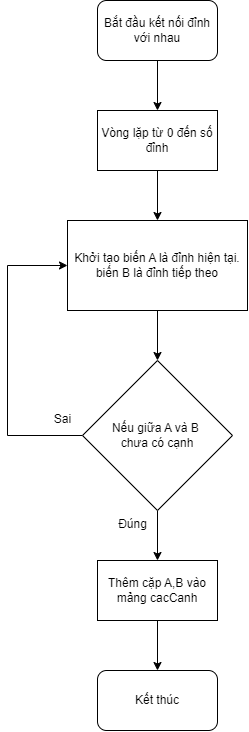

The diagram above was exported from draw.io. Its source (the exported page's mxGraphModel, read from the mxfile embedded in the PNG):
<mxGraphModel dx="1593" dy="938" grid="1" gridSize="10" guides="1" tooltips="1" connect="1" arrows="1" fold="1" page="1" pageScale="1" pageWidth="850" pageHeight="1100" math="0" shadow="0">
  <root>
    <mxCell id="0" />
    <mxCell id="1" parent="0" />
    <mxCell id="1zbAm3caEHlxw9umz4Rc-7" style="edgeStyle=orthogonalEdgeStyle;rounded=0;orthogonalLoop=1;jettySize=auto;html=1;exitX=0.5;exitY=1;exitDx=0;exitDy=0;entryX=0.5;entryY=0;entryDx=0;entryDy=0;" edge="1" parent="1" source="1zbAm3caEHlxw9umz4Rc-1" target="1zbAm3caEHlxw9umz4Rc-2">
      <mxGeometry relative="1" as="geometry" />
    </mxCell>
    <mxCell id="1zbAm3caEHlxw9umz4Rc-1" value="Bắt đầu kết nối đỉnh với nhau" style="rounded=1;whiteSpace=wrap;html=1;" vertex="1" parent="1">
      <mxGeometry x="360" y="60" width="120" height="60" as="geometry" />
    </mxCell>
    <mxCell id="1zbAm3caEHlxw9umz4Rc-8" style="edgeStyle=orthogonalEdgeStyle;rounded=0;orthogonalLoop=1;jettySize=auto;html=1;exitX=0.5;exitY=1;exitDx=0;exitDy=0;entryX=0.5;entryY=0;entryDx=0;entryDy=0;" edge="1" parent="1" source="1zbAm3caEHlxw9umz4Rc-2" target="1zbAm3caEHlxw9umz4Rc-3">
      <mxGeometry relative="1" as="geometry" />
    </mxCell>
    <mxCell id="1zbAm3caEHlxw9umz4Rc-2" value="Vòng lặp từ 0 đến số đỉnh" style="rounded=0;whiteSpace=wrap;html=1;" vertex="1" parent="1">
      <mxGeometry x="360" y="170" width="120" height="60" as="geometry" />
    </mxCell>
    <mxCell id="1zbAm3caEHlxw9umz4Rc-9" style="edgeStyle=orthogonalEdgeStyle;rounded=0;orthogonalLoop=1;jettySize=auto;html=1;exitX=0.5;exitY=1;exitDx=0;exitDy=0;entryX=0.5;entryY=0;entryDx=0;entryDy=0;" edge="1" parent="1" source="1zbAm3caEHlxw9umz4Rc-3" target="1zbAm3caEHlxw9umz4Rc-4">
      <mxGeometry relative="1" as="geometry" />
    </mxCell>
    <mxCell id="1zbAm3caEHlxw9umz4Rc-3" value="Khởi tạo biến A là đỉnh hiện tại.&lt;br&gt;biến B là đỉnh tiếp theo" style="rounded=0;whiteSpace=wrap;html=1;" vertex="1" parent="1">
      <mxGeometry x="330" y="280" width="180" height="90" as="geometry" />
    </mxCell>
    <mxCell id="1zbAm3caEHlxw9umz4Rc-10" style="edgeStyle=orthogonalEdgeStyle;rounded=0;orthogonalLoop=1;jettySize=auto;html=1;exitX=0.5;exitY=1;exitDx=0;exitDy=0;entryX=0.5;entryY=0;entryDx=0;entryDy=0;" edge="1" parent="1" source="1zbAm3caEHlxw9umz4Rc-4" target="1zbAm3caEHlxw9umz4Rc-5">
      <mxGeometry relative="1" as="geometry" />
    </mxCell>
    <mxCell id="1zbAm3caEHlxw9umz4Rc-12" style="edgeStyle=orthogonalEdgeStyle;rounded=0;orthogonalLoop=1;jettySize=auto;html=1;exitX=0;exitY=0.5;exitDx=0;exitDy=0;entryX=0;entryY=0.5;entryDx=0;entryDy=0;" edge="1" parent="1" source="1zbAm3caEHlxw9umz4Rc-4" target="1zbAm3caEHlxw9umz4Rc-3">
      <mxGeometry relative="1" as="geometry">
        <Array as="points">
          <mxPoint x="270" y="495" />
          <mxPoint x="270" y="325" />
        </Array>
      </mxGeometry>
    </mxCell>
    <mxCell id="1zbAm3caEHlxw9umz4Rc-4" value="Nếu giữa A và B&amp;nbsp;&lt;div&gt;chưa có cạnh&lt;/div&gt;" style="rhombus;whiteSpace=wrap;html=1;" vertex="1" parent="1">
      <mxGeometry x="345" y="420" width="150" height="150" as="geometry" />
    </mxCell>
    <mxCell id="1zbAm3caEHlxw9umz4Rc-11" style="edgeStyle=orthogonalEdgeStyle;rounded=0;orthogonalLoop=1;jettySize=auto;html=1;exitX=0.5;exitY=1;exitDx=0;exitDy=0;entryX=0.5;entryY=0;entryDx=0;entryDy=0;" edge="1" parent="1" source="1zbAm3caEHlxw9umz4Rc-5" target="1zbAm3caEHlxw9umz4Rc-6">
      <mxGeometry relative="1" as="geometry" />
    </mxCell>
    <mxCell id="1zbAm3caEHlxw9umz4Rc-5" value="Thêm cặp A,B vào mảng cacCanh" style="rounded=0;whiteSpace=wrap;html=1;" vertex="1" parent="1">
      <mxGeometry x="360" y="620" width="120" height="60" as="geometry" />
    </mxCell>
    <mxCell id="1zbAm3caEHlxw9umz4Rc-6" value="Kết thúc" style="rounded=1;whiteSpace=wrap;html=1;" vertex="1" parent="1">
      <mxGeometry x="360" y="730" width="120" height="60" as="geometry" />
    </mxCell>
    <mxCell id="1zbAm3caEHlxw9umz4Rc-13" value="Đúng" style="text;html=1;align=center;verticalAlign=middle;resizable=0;points=[];autosize=1;strokeColor=none;fillColor=none;" vertex="1" parent="1">
      <mxGeometry x="370" y="569" width="50" height="30" as="geometry" />
    </mxCell>
    <mxCell id="1zbAm3caEHlxw9umz4Rc-14" value="Sai" style="text;html=1;align=center;verticalAlign=middle;resizable=0;points=[];autosize=1;strokeColor=none;fillColor=none;" vertex="1" parent="1">
      <mxGeometry x="305" y="464" width="40" height="30" as="geometry" />
    </mxCell>
  </root>
</mxGraphModel>